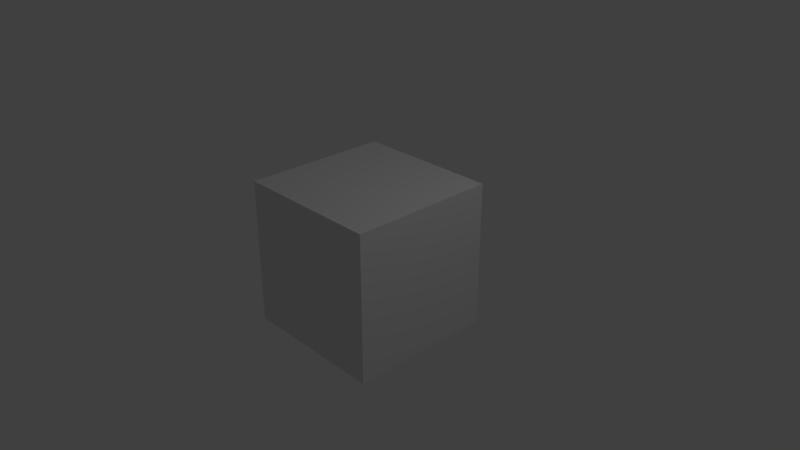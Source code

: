 # Source: Camera.blend  (saved by Blender 2.78.5; exported with 4.5.12 LTS)
import bpy
from mathutils import Matrix  # noqa: F401  (used for matrix-valued properties, if any)

bpy.ops.wm.read_factory_settings(use_empty=True)
scene = bpy.context.scene
scene.name = 'Scene'

# ---- collections
col_collection_1 = bpy.data.collections.new('Collection 1'); scene.collection.children.link(col_collection_1)

# ---- materials (node trees are filled in below, after node groups)
mat_material = bpy.data.materials.new('Material')
mat_material.alpha_threshold = 0.0
mat_material.use_transparent_shadow = False
mat_material.roughness = 0.5
mat_material.line_color = (0.0, 0.0, 0.0, 1.0)

# ---- material node trees

# ---- world
world_world = bpy.data.worlds.new('World'); scene.world = world_world
world_world.color = (0.05088, 0.05088, 0.05088)
world_world.use_sun_shadow = False
world_world.sun_shadow_jitter_overblur = 0.0
world_world.cycles.sampling_method = 'MANUAL'

# ---- cameras
cam_camera = bpy.data.cameras.new('Camera')
cam_camera.clip_end = 100.0
cam_camera.lens = 35.0
cam_camera.sensor_width = 32.0
cam_camera.sensor_height = 18.0
cam_camera.ortho_scale = 7.314
cam_camera.dof.focus_distance = 0.0
cam_camera.dof.aperture_fstop = 128.0

# ---- lights
light_lamp = bpy.data.lights.new('Lamp', 'POINT')
light_lamp.transmission_factor = 0.0
light_lamp.cutoff_distance = 30.0
light_lamp.energy = 100.0
light_lamp.shadow_buffer_clip_start = 1.001
light_lamp.shadow_soft_size = 0.1
light_lamp.shadow_maximum_resolution = 0.006
light_lamp.use_absolute_resolution = True

# ---- meshes
me_cube = bpy.data.meshes.new('Cube')
me_cube.from_pydata([(1.0, 1.0, -1.0), (1.0, -1.0, -1.0), (-1.0, -1.0, -1.0), (-1.0, 1.0, -1.0), (1.0, 1.0, 1.0), (1.0, -1.0, 1.0), (-1.0, -1.0, 1.0), (-1.0, 1.0, 1.0)], [], [(0, 1, 2, 3), (4, 7, 6, 5), (0, 4, 5, 1), (1, 5, 6, 2), (2, 6, 7, 3), (4, 0, 3, 7)])
me_cube.materials.append(mat_material)
me_cube.use_remesh_preserve_volume = False
me_cube.use_remesh_preserve_attributes = False
me_cube.use_mirror_vertex_groups = False
me_cube.update()

# ---- objects
ob_empty = bpy.data.objects.new('Empty', None)
ob_cube = bpy.data.objects.new('Cube', me_cube)
ob_lamp = bpy.data.objects.new('Lamp', light_lamp)
ob_camera = bpy.data.objects.new('Camera', cam_camera)

# ---- transforms, parenting, visibility, modifiers, constraints
ob_empty.location = (0.0, 5.0, 0.0)
ob_empty.empty_image_offset = (0.0, 0.0)
ob_empty.lineart.crease_threshold = 0.0
ob_cube.parent = ob_empty
ob_cube.matrix_parent_inverse = Matrix(((1.0, 0.0, 0.0, -0.0), (0.0, 1.0, 0.0, -5.0), (0.0, 0.0, 1.0, -0.0), (0.0, 0.0, 0.0, 1.0)))
ob_cube.location = (0.0, 0.0, 0.0)
ob_cube.lock_rotations_4d = False
ob_cube.empty_display_type = 'ARROWS'
ob_cube.lineart.crease_threshold = 0.0
ob_lamp.location = (4.076, 1.005, 5.904)
ob_lamp.rotation_euler = (0.6503, 0.05522, 1.866)
ob_lamp.lock_rotations_4d = False
ob_lamp.empty_display_type = 'ARROWS'
ob_lamp.color = (0.0, 0.0, 0.0, 0.0)
ob_lamp.lineart.crease_threshold = 0.0
ob_camera.location = (7.481, -6.508, 5.344)
ob_camera.rotation_euler = (1.109, 0.0, 0.8149)
ob_camera.lock_rotations_4d = False
ob_camera.empty_display_type = 'ARROWS'
ob_camera.color = (0.0, 0.0, 0.0, 0.0)
ob_camera.display_type = 'WIRE'
ob_camera.lineart.crease_threshold = 0.0

# ---- collection membership
col_collection_1.objects.link(ob_empty)
col_collection_1.objects.link(ob_cube)
col_collection_1.objects.link(ob_lamp)
col_collection_1.objects.link(ob_camera)

# ---- scene / render settings (as saved in the file)
scene.camera = ob_camera
scene.frame_start = 1; scene.frame_end = 250; scene.frame_set(1)
scene.render.engine = 'BLENDER_EEVEE_NEXT'
scene.render.resolution_percentage = 50
scene.render.dither_intensity = 0.0
scene.cycles.use_denoising = False
scene.cycles.samples = 128
scene.cycles.sampling_pattern = 'TABULATED_SOBOL'
scene.cycles.use_adaptive_sampling = False
scene.cycles.use_light_tree = False
scene.cycles.blur_glossy = 0.0
scene.cycles.sample_clamp_indirect = 0.0
scene.view_settings.view_transform = 'Standard'
bpy.context.view_layer.update()
